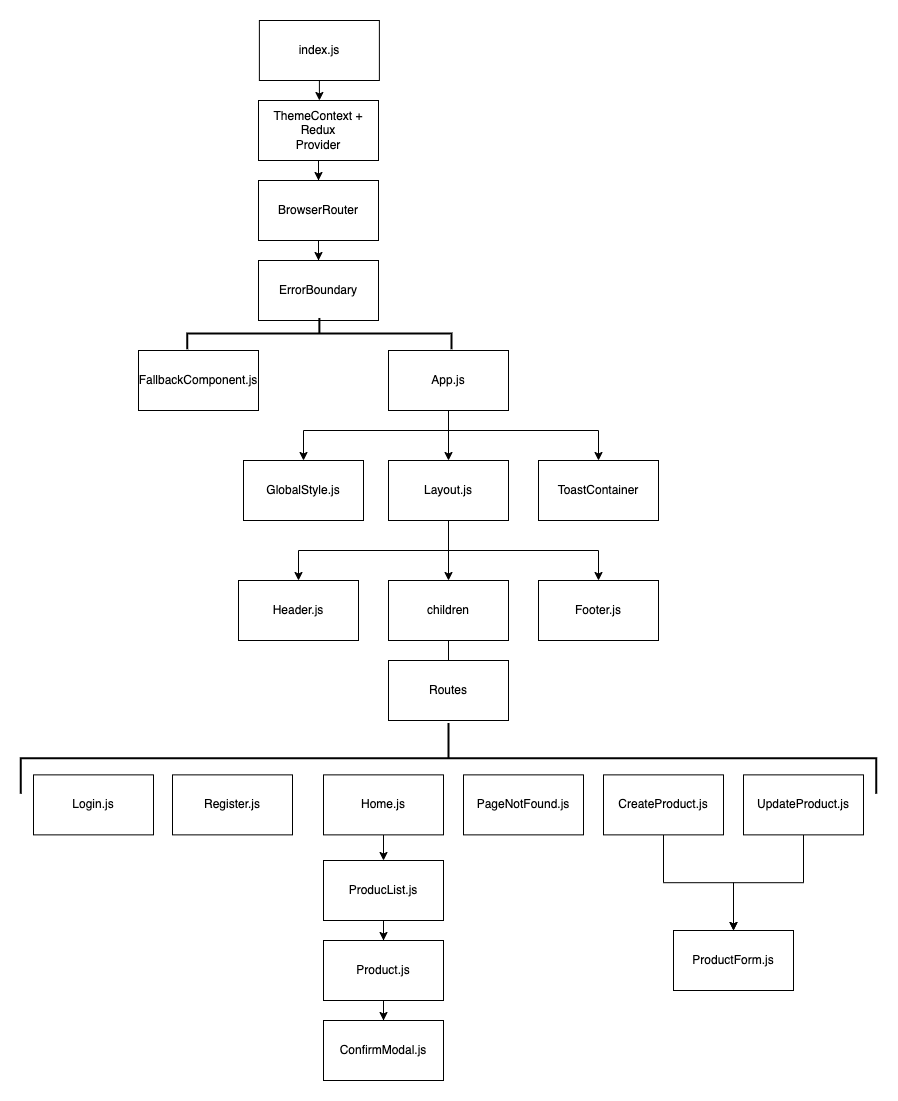

The diagram above was exported from draw.io. Its source (the exported page's mxGraphModel, read from the mxfile embedded in the PNG):
<mxGraphModel dx="946" dy="1657" grid="1" gridSize="10" guides="1" tooltips="1" connect="1" arrows="1" fold="1" page="1" pageScale="1" pageWidth="850" pageHeight="1100" math="0" shadow="0">
  <root>
    <mxCell id="0" />
    <mxCell id="1" parent="0" />
    <mxCell id="CV-e3neZHYLr1-1Huisv-16" style="edgeStyle=orthogonalEdgeStyle;rounded=0;orthogonalLoop=1;jettySize=auto;html=1;entryX=0.5;entryY=0;entryDx=0;entryDy=0;" edge="1" parent="1" source="85YVoPhG9panroG58mNp-1" target="85YVoPhG9panroG58mNp-2">
      <mxGeometry relative="1" as="geometry" />
    </mxCell>
    <mxCell id="85YVoPhG9panroG58mNp-1" value="index.js&lt;br&gt;" style="rounded=0;whiteSpace=wrap;html=1;" parent="1" vertex="1">
      <mxGeometry x="310.88" y="-180" width="120" height="60" as="geometry" />
    </mxCell>
    <mxCell id="CV-e3neZHYLr1-1Huisv-17" style="edgeStyle=orthogonalEdgeStyle;rounded=0;orthogonalLoop=1;jettySize=auto;html=1;entryX=0.5;entryY=0;entryDx=0;entryDy=0;" edge="1" parent="1" source="85YVoPhG9panroG58mNp-2" target="85YVoPhG9panroG58mNp-20">
      <mxGeometry relative="1" as="geometry" />
    </mxCell>
    <mxCell id="85YVoPhG9panroG58mNp-2" value="ThemeContext + Redux&lt;br&gt;Provider" style="rounded=0;whiteSpace=wrap;html=1;" parent="1" vertex="1">
      <mxGeometry x="310" y="-100" width="120" height="60" as="geometry" />
    </mxCell>
    <mxCell id="85YVoPhG9panroG58mNp-3" value="GlobalStyle.js" style="rounded=0;whiteSpace=wrap;html=1;" parent="1" vertex="1">
      <mxGeometry x="295" y="260" width="120" height="60" as="geometry" />
    </mxCell>
    <mxCell id="CV-e3neZHYLr1-1Huisv-19" style="edgeStyle=orthogonalEdgeStyle;rounded=0;orthogonalLoop=1;jettySize=auto;html=1;" edge="1" parent="1" source="85YVoPhG9panroG58mNp-4" target="85YVoPhG9panroG58mNp-5">
      <mxGeometry relative="1" as="geometry" />
    </mxCell>
    <mxCell id="CV-e3neZHYLr1-1Huisv-20" style="edgeStyle=orthogonalEdgeStyle;rounded=0;orthogonalLoop=1;jettySize=auto;html=1;entryX=0.5;entryY=0;entryDx=0;entryDy=0;" edge="1" parent="1" source="85YVoPhG9panroG58mNp-4" target="85YVoPhG9panroG58mNp-3">
      <mxGeometry relative="1" as="geometry">
        <Array as="points">
          <mxPoint x="500" y="230" />
          <mxPoint x="355" y="230" />
        </Array>
      </mxGeometry>
    </mxCell>
    <mxCell id="CV-e3neZHYLr1-1Huisv-21" style="edgeStyle=orthogonalEdgeStyle;rounded=0;orthogonalLoop=1;jettySize=auto;html=1;entryX=0.5;entryY=0;entryDx=0;entryDy=0;" edge="1" parent="1" source="85YVoPhG9panroG58mNp-4" target="rcnvP8FfWsmp56ZKyWje-2">
      <mxGeometry relative="1" as="geometry">
        <Array as="points">
          <mxPoint x="500" y="230" />
          <mxPoint x="650" y="230" />
        </Array>
      </mxGeometry>
    </mxCell>
    <mxCell id="85YVoPhG9panroG58mNp-4" value="App.js" style="rounded=0;whiteSpace=wrap;html=1;" parent="1" vertex="1">
      <mxGeometry x="440" y="150" width="120" height="60" as="geometry" />
    </mxCell>
    <mxCell id="CV-e3neZHYLr1-1Huisv-22" style="edgeStyle=orthogonalEdgeStyle;rounded=0;orthogonalLoop=1;jettySize=auto;html=1;entryX=0.5;entryY=0;entryDx=0;entryDy=0;" edge="1" parent="1" source="85YVoPhG9panroG58mNp-5" target="85YVoPhG9panroG58mNp-11">
      <mxGeometry relative="1" as="geometry" />
    </mxCell>
    <mxCell id="CV-e3neZHYLr1-1Huisv-23" style="edgeStyle=orthogonalEdgeStyle;rounded=0;orthogonalLoop=1;jettySize=auto;html=1;entryX=0.5;entryY=0;entryDx=0;entryDy=0;" edge="1" parent="1" source="85YVoPhG9panroG58mNp-5" target="85YVoPhG9panroG58mNp-7">
      <mxGeometry relative="1" as="geometry">
        <Array as="points">
          <mxPoint x="500" y="350" />
          <mxPoint x="350" y="350" />
        </Array>
      </mxGeometry>
    </mxCell>
    <mxCell id="CV-e3neZHYLr1-1Huisv-24" style="edgeStyle=orthogonalEdgeStyle;rounded=0;orthogonalLoop=1;jettySize=auto;html=1;entryX=0.5;entryY=0;entryDx=0;entryDy=0;" edge="1" parent="1" source="85YVoPhG9panroG58mNp-5" target="85YVoPhG9panroG58mNp-6">
      <mxGeometry relative="1" as="geometry">
        <Array as="points">
          <mxPoint x="500" y="350" />
          <mxPoint x="650" y="350" />
        </Array>
      </mxGeometry>
    </mxCell>
    <mxCell id="85YVoPhG9panroG58mNp-5" value="Layout.js" style="rounded=0;whiteSpace=wrap;html=1;" parent="1" vertex="1">
      <mxGeometry x="440" y="260" width="120" height="60" as="geometry" />
    </mxCell>
    <mxCell id="85YVoPhG9panroG58mNp-6" value="Footer.js&lt;br&gt;" style="rounded=0;whiteSpace=wrap;html=1;" parent="1" vertex="1">
      <mxGeometry x="590" y="380" width="120" height="60" as="geometry" />
    </mxCell>
    <mxCell id="85YVoPhG9panroG58mNp-7" value="Header.js&lt;br&gt;" style="rounded=0;whiteSpace=wrap;html=1;" parent="1" vertex="1">
      <mxGeometry x="290" y="380" width="120" height="60" as="geometry" />
    </mxCell>
    <mxCell id="85YVoPhG9panroG58mNp-11" value="children" style="rounded=0;whiteSpace=wrap;html=1;" parent="1" vertex="1">
      <mxGeometry x="440" y="380" width="120" height="60" as="geometry" />
    </mxCell>
    <mxCell id="85YVoPhG9panroG58mNp-16" value="Routes" style="rounded=0;whiteSpace=wrap;html=1;" parent="1" vertex="1">
      <mxGeometry x="440" y="460" width="120" height="60" as="geometry" />
    </mxCell>
    <mxCell id="CV-e3neZHYLr1-1Huisv-18" style="edgeStyle=orthogonalEdgeStyle;rounded=0;orthogonalLoop=1;jettySize=auto;html=1;entryX=0.5;entryY=0;entryDx=0;entryDy=0;" edge="1" parent="1" source="85YVoPhG9panroG58mNp-20" target="85YVoPhG9panroG58mNp-43">
      <mxGeometry relative="1" as="geometry" />
    </mxCell>
    <mxCell id="85YVoPhG9panroG58mNp-20" value="BrowserRouter" style="rounded=0;whiteSpace=wrap;html=1;" parent="1" vertex="1">
      <mxGeometry x="310" y="-20" width="120" height="60" as="geometry" />
    </mxCell>
    <mxCell id="85YVoPhG9panroG58mNp-25" value="" style="endArrow=none;html=1;rounded=0;exitX=0.5;exitY=0;exitDx=0;exitDy=0;entryX=0.5;entryY=1;entryDx=0;entryDy=0;" parent="1" source="85YVoPhG9panroG58mNp-16" target="85YVoPhG9panroG58mNp-11" edge="1">
      <mxGeometry width="50" height="50" relative="1" as="geometry">
        <mxPoint x="540" y="370" as="sourcePoint" />
        <mxPoint x="590" y="320" as="targetPoint" />
      </mxGeometry>
    </mxCell>
    <mxCell id="85YVoPhG9panroG58mNp-26" value="Login.js" style="rounded=0;whiteSpace=wrap;html=1;" parent="1" vertex="1">
      <mxGeometry x="85" y="574.37" width="120" height="60" as="geometry" />
    </mxCell>
    <mxCell id="85YVoPhG9panroG58mNp-27" value="Register.js" style="rounded=0;whiteSpace=wrap;html=1;" parent="1" vertex="1">
      <mxGeometry x="224" y="574.37" width="120" height="60" as="geometry" />
    </mxCell>
    <mxCell id="CV-e3neZHYLr1-1Huisv-25" style="edgeStyle=orthogonalEdgeStyle;rounded=0;orthogonalLoop=1;jettySize=auto;html=1;" edge="1" parent="1" source="85YVoPhG9panroG58mNp-28" target="85YVoPhG9panroG58mNp-33">
      <mxGeometry relative="1" as="geometry" />
    </mxCell>
    <mxCell id="85YVoPhG9panroG58mNp-28" value="Home.js" style="rounded=0;whiteSpace=wrap;html=1;" parent="1" vertex="1">
      <mxGeometry x="375" y="574.37" width="120" height="60" as="geometry" />
    </mxCell>
    <mxCell id="85YVoPhG9panroG58mNp-29" value="" style="strokeWidth=2;html=1;shape=mxgraph.flowchart.annotation_2;align=left;labelPosition=right;pointerEvents=1;rotation=90;" parent="1" vertex="1">
      <mxGeometry x="464.68" y="130" width="70.63" height="855.63" as="geometry" />
    </mxCell>
    <mxCell id="CV-e3neZHYLr1-1Huisv-28" style="edgeStyle=orthogonalEdgeStyle;rounded=0;orthogonalLoop=1;jettySize=auto;html=1;entryX=0.5;entryY=0;entryDx=0;entryDy=0;" edge="1" parent="1" source="85YVoPhG9panroG58mNp-30" target="61qsOEuMD0AWsB3SNKKt-1">
      <mxGeometry relative="1" as="geometry" />
    </mxCell>
    <mxCell id="85YVoPhG9panroG58mNp-30" value="CreateProduct.js" style="rounded=0;whiteSpace=wrap;html=1;" parent="1" vertex="1">
      <mxGeometry x="655" y="574.37" width="120" height="60" as="geometry" />
    </mxCell>
    <mxCell id="CV-e3neZHYLr1-1Huisv-29" style="edgeStyle=orthogonalEdgeStyle;rounded=0;orthogonalLoop=1;jettySize=auto;html=1;entryX=0.5;entryY=0;entryDx=0;entryDy=0;" edge="1" parent="1" source="85YVoPhG9panroG58mNp-31" target="61qsOEuMD0AWsB3SNKKt-1">
      <mxGeometry relative="1" as="geometry" />
    </mxCell>
    <mxCell id="85YVoPhG9panroG58mNp-31" value="UpdateProduct.js" style="rounded=0;whiteSpace=wrap;html=1;" parent="1" vertex="1">
      <mxGeometry x="795" y="574.37" width="120" height="60" as="geometry" />
    </mxCell>
    <mxCell id="85YVoPhG9panroG58mNp-32" value="PageNotFound.js" style="rounded=0;whiteSpace=wrap;html=1;" parent="1" vertex="1">
      <mxGeometry x="515" y="574.37" width="120" height="60" as="geometry" />
    </mxCell>
    <mxCell id="CV-e3neZHYLr1-1Huisv-26" style="edgeStyle=orthogonalEdgeStyle;rounded=0;orthogonalLoop=1;jettySize=auto;html=1;" edge="1" parent="1" source="85YVoPhG9panroG58mNp-33" target="85YVoPhG9panroG58mNp-36">
      <mxGeometry relative="1" as="geometry" />
    </mxCell>
    <mxCell id="85YVoPhG9panroG58mNp-33" value="ProducList.js" style="rounded=0;whiteSpace=wrap;html=1;" parent="1" vertex="1">
      <mxGeometry x="375" y="660" width="120" height="60" as="geometry" />
    </mxCell>
    <mxCell id="85YVoPhG9panroG58mNp-34" value="ConfirmModal.js&lt;br&gt;" style="rounded=0;whiteSpace=wrap;html=1;" parent="1" vertex="1">
      <mxGeometry x="375" y="820" width="120" height="60" as="geometry" />
    </mxCell>
    <mxCell id="CV-e3neZHYLr1-1Huisv-27" style="edgeStyle=orthogonalEdgeStyle;rounded=0;orthogonalLoop=1;jettySize=auto;html=1;" edge="1" parent="1" source="85YVoPhG9panroG58mNp-36" target="85YVoPhG9panroG58mNp-34">
      <mxGeometry relative="1" as="geometry" />
    </mxCell>
    <mxCell id="85YVoPhG9panroG58mNp-36" value="Product.js" style="rounded=0;whiteSpace=wrap;html=1;" parent="1" vertex="1">
      <mxGeometry x="375" y="740" width="120" height="60" as="geometry" />
    </mxCell>
    <mxCell id="85YVoPhG9panroG58mNp-43" value="ErrorBoundary" style="rounded=0;whiteSpace=wrap;html=1;" parent="1" vertex="1">
      <mxGeometry x="310" y="60" width="120" height="60" as="geometry" />
    </mxCell>
    <mxCell id="85YVoPhG9panroG58mNp-46" value="FallbackComponent.js" style="rounded=0;whiteSpace=wrap;html=1;" parent="1" vertex="1">
      <mxGeometry x="190" y="150" width="120" height="60" as="geometry" />
    </mxCell>
    <mxCell id="85YVoPhG9panroG58mNp-47" value="" style="strokeWidth=2;html=1;shape=mxgraph.flowchart.annotation_2;align=left;labelPosition=right;pointerEvents=1;rotation=90;" parent="1" vertex="1">
      <mxGeometry x="355.29" y="0.87" width="31.19" height="264.4" as="geometry" />
    </mxCell>
    <mxCell id="61qsOEuMD0AWsB3SNKKt-1" value="ProductForm.js" style="rounded=0;whiteSpace=wrap;html=1;" parent="1" vertex="1">
      <mxGeometry x="725" y="730" width="120" height="60" as="geometry" />
    </mxCell>
    <mxCell id="rcnvP8FfWsmp56ZKyWje-2" value="ToastContainer" style="rounded=0;whiteSpace=wrap;html=1;" parent="1" vertex="1">
      <mxGeometry x="590" y="260" width="120" height="60" as="geometry" />
    </mxCell>
  </root>
</mxGraphModel>